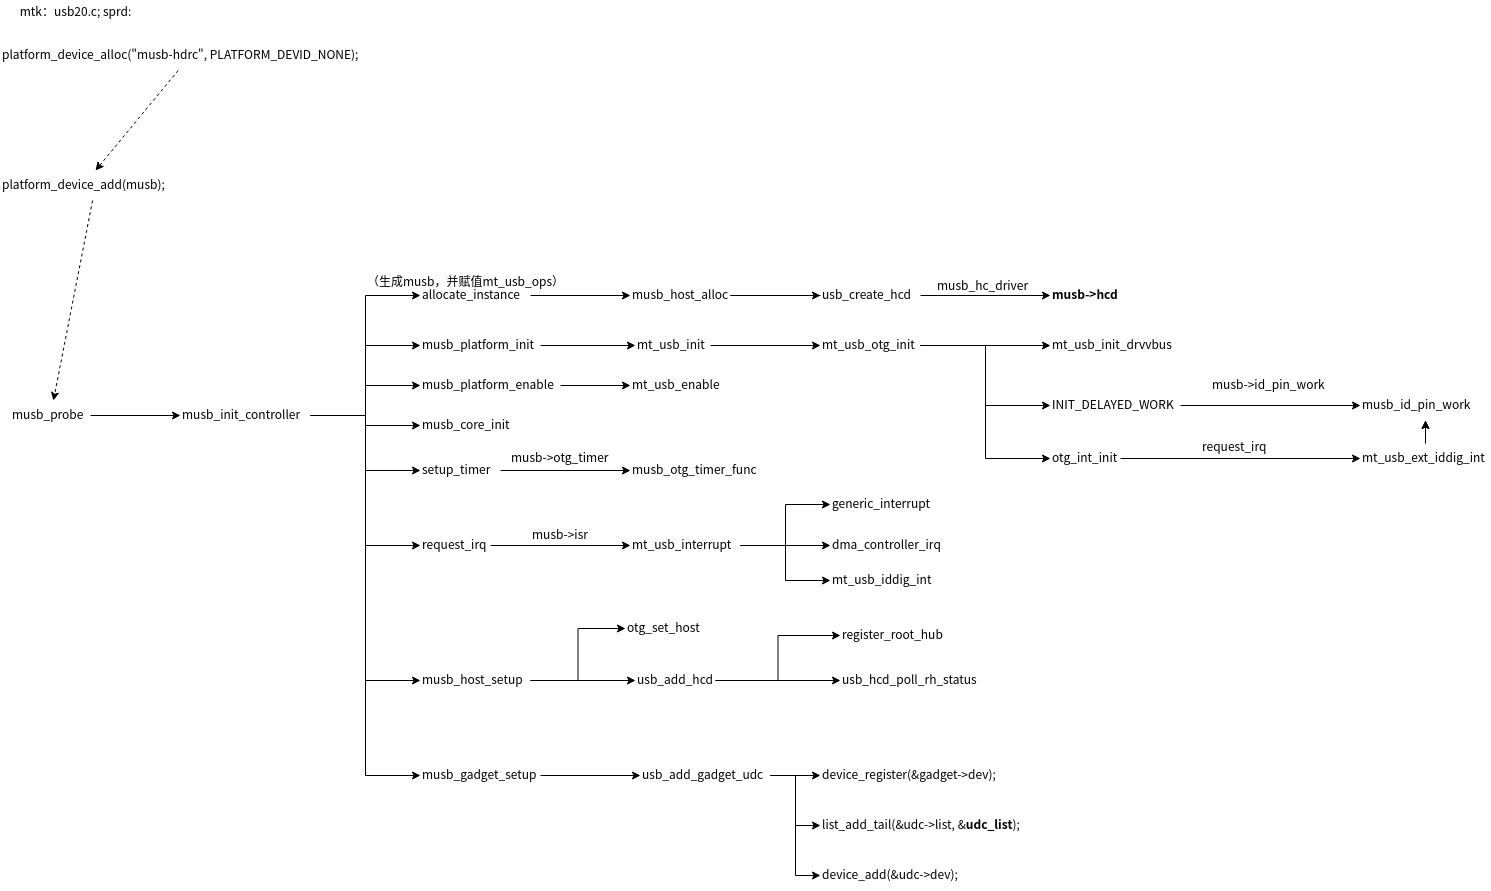

The diagram above was exported from draw.io. Its source (the exported page's mxGraphModel, read from the mxfile embedded in the PNG):
<mxGraphModel dx="1595" dy="764" grid="1" gridSize="10" guides="1" tooltips="1" connect="1" arrows="1" fold="1" page="1" pageScale="1" pageWidth="3300" pageHeight="4681" math="0" shadow="0">
  <root>
    <mxCell id="0" />
    <mxCell id="1" parent="0" />
    <mxCell id="N6jNOfOCHyEcodvzmZ8B-5" value="device_register(&amp;gadget-&gt;dev);" style="text;whiteSpace=wrap;html=1;" parent="1" vertex="1">
      <mxGeometry x="870" y="830" width="200" height="30" as="geometry" />
    </mxCell>
    <mxCell id="N6jNOfOCHyEcodvzmZ8B-6" value="list_add_tail(&amp;amp;udc-&amp;gt;list, &amp;amp;&lt;b&gt;udc_list&lt;/b&gt;);" style="text;whiteSpace=wrap;html=1;" parent="1" vertex="1">
      <mxGeometry x="870" y="880" width="220" height="30" as="geometry" />
    </mxCell>
    <mxCell id="N6jNOfOCHyEcodvzmZ8B-7" value="device_add(&amp;udc-&gt;dev);" style="text;whiteSpace=wrap;html=1;" parent="1" vertex="1">
      <mxGeometry x="870" y="930" width="160" height="30" as="geometry" />
    </mxCell>
    <mxCell id="N6jNOfOCHyEcodvzmZ8B-8" style="edgeStyle=orthogonalEdgeStyle;rounded=0;orthogonalLoop=1;jettySize=auto;html=1;entryX=0;entryY=0.5;entryDx=0;entryDy=0;" parent="1" source="N6jNOfOCHyEcodvzmZ8B-9" target="N6jNOfOCHyEcodvzmZ8B-17" edge="1">
      <mxGeometry relative="1" as="geometry" />
    </mxCell>
    <mxCell id="N6jNOfOCHyEcodvzmZ8B-9" value="musb_probe" style="text;whiteSpace=wrap;html=1;" parent="1" vertex="1">
      <mxGeometry x="60" y="470" width="80" height="30" as="geometry" />
    </mxCell>
    <mxCell id="N6jNOfOCHyEcodvzmZ8B-10" style="edgeStyle=orthogonalEdgeStyle;rounded=0;orthogonalLoop=1;jettySize=auto;html=1;entryX=0;entryY=0.5;entryDx=0;entryDy=0;" parent="1" source="N6jNOfOCHyEcodvzmZ8B-17" target="N6jNOfOCHyEcodvzmZ8B-18" edge="1">
      <mxGeometry relative="1" as="geometry" />
    </mxCell>
    <mxCell id="N6jNOfOCHyEcodvzmZ8B-11" style="edgeStyle=orthogonalEdgeStyle;rounded=0;orthogonalLoop=1;jettySize=auto;html=1;entryX=0;entryY=0.5;entryDx=0;entryDy=0;" parent="1" source="N6jNOfOCHyEcodvzmZ8B-17" target="N6jNOfOCHyEcodvzmZ8B-20" edge="1">
      <mxGeometry relative="1" as="geometry" />
    </mxCell>
    <mxCell id="N6jNOfOCHyEcodvzmZ8B-12" style="edgeStyle=orthogonalEdgeStyle;rounded=0;orthogonalLoop=1;jettySize=auto;html=1;entryX=0;entryY=0.5;entryDx=0;entryDy=0;" parent="1" source="N6jNOfOCHyEcodvzmZ8B-17" target="N6jNOfOCHyEcodvzmZ8B-21" edge="1">
      <mxGeometry relative="1" as="geometry" />
    </mxCell>
    <mxCell id="N6jNOfOCHyEcodvzmZ8B-13" style="edgeStyle=orthogonalEdgeStyle;rounded=0;orthogonalLoop=1;jettySize=auto;html=1;entryX=0;entryY=0.5;entryDx=0;entryDy=0;" parent="1" source="N6jNOfOCHyEcodvzmZ8B-17" target="N6jNOfOCHyEcodvzmZ8B-22" edge="1">
      <mxGeometry relative="1" as="geometry" />
    </mxCell>
    <mxCell id="N6jNOfOCHyEcodvzmZ8B-14" style="edgeStyle=orthogonalEdgeStyle;rounded=0;orthogonalLoop=1;jettySize=auto;html=1;entryX=0;entryY=0.5;entryDx=0;entryDy=0;" parent="1" source="N6jNOfOCHyEcodvzmZ8B-17" target="N6jNOfOCHyEcodvzmZ8B-23" edge="1">
      <mxGeometry relative="1" as="geometry" />
    </mxCell>
    <mxCell id="N6jNOfOCHyEcodvzmZ8B-15" style="edgeStyle=orthogonalEdgeStyle;rounded=0;orthogonalLoop=1;jettySize=auto;html=1;entryX=0;entryY=0.5;entryDx=0;entryDy=0;" parent="1" source="N6jNOfOCHyEcodvzmZ8B-17" target="N6jNOfOCHyEcodvzmZ8B-27" edge="1">
      <mxGeometry relative="1" as="geometry" />
    </mxCell>
    <mxCell id="N6jNOfOCHyEcodvzmZ8B-16" style="edgeStyle=orthogonalEdgeStyle;rounded=0;orthogonalLoop=1;jettySize=auto;html=1;entryX=0;entryY=0.5;entryDx=0;entryDy=0;" parent="1" source="N6jNOfOCHyEcodvzmZ8B-17" target="N6jNOfOCHyEcodvzmZ8B-28" edge="1">
      <mxGeometry relative="1" as="geometry" />
    </mxCell>
    <mxCell id="aer47HVXcZqln6ic38Cn-41" style="edgeStyle=orthogonalEdgeStyle;rounded=0;orthogonalLoop=1;jettySize=auto;html=1;entryX=0;entryY=0.5;entryDx=0;entryDy=0;startArrow=none;startFill=0;endArrow=classic;endFill=1;" parent="1" source="N6jNOfOCHyEcodvzmZ8B-17" target="aer47HVXcZqln6ic38Cn-40" edge="1">
      <mxGeometry relative="1" as="geometry" />
    </mxCell>
    <mxCell id="N6jNOfOCHyEcodvzmZ8B-17" value="musb_init_controller" style="text;whiteSpace=wrap;html=1;" parent="1" vertex="1">
      <mxGeometry x="230" y="470" width="130" height="30" as="geometry" />
    </mxCell>
    <mxCell id="aer47HVXcZqln6ic38Cn-2" style="edgeStyle=orthogonalEdgeStyle;rounded=0;orthogonalLoop=1;jettySize=auto;html=1;entryX=0;entryY=0.5;entryDx=0;entryDy=0;" parent="1" source="N6jNOfOCHyEcodvzmZ8B-18" target="aer47HVXcZqln6ic38Cn-1" edge="1">
      <mxGeometry relative="1" as="geometry">
        <mxPoint x="660" y="370" as="targetPoint" />
      </mxGeometry>
    </mxCell>
    <mxCell id="N6jNOfOCHyEcodvzmZ8B-18" value="allocate_instance" style="text;whiteSpace=wrap;html=1;" parent="1" vertex="1">
      <mxGeometry x="470" y="350" width="110" height="30" as="geometry" />
    </mxCell>
    <mxCell id="N6jNOfOCHyEcodvzmZ8B-19" value="（生成musb，并赋值mt_usb_ops）" style="text;html=1;align=center;verticalAlign=middle;resizable=0;points=[];autosize=1;" parent="1" vertex="1">
      <mxGeometry x="410" y="340" width="210" height="20" as="geometry" />
    </mxCell>
    <mxCell id="aer47HVXcZqln6ic38Cn-39" style="edgeStyle=orthogonalEdgeStyle;rounded=0;orthogonalLoop=1;jettySize=auto;html=1;entryX=0;entryY=0.5;entryDx=0;entryDy=0;startArrow=none;startFill=0;endArrow=classic;endFill=1;" parent="1" source="N6jNOfOCHyEcodvzmZ8B-20" target="aer47HVXcZqln6ic38Cn-38" edge="1">
      <mxGeometry relative="1" as="geometry" />
    </mxCell>
    <mxCell id="N6jNOfOCHyEcodvzmZ8B-20" value="musb_platform_init" style="text;whiteSpace=wrap;html=1;" parent="1" vertex="1">
      <mxGeometry x="470" y="400" width="120" height="30" as="geometry" />
    </mxCell>
    <mxCell id="N6jNOfOCHyEcodvzmZ8B-21" value="musb_core_init" style="text;whiteSpace=wrap;html=1;" parent="1" vertex="1">
      <mxGeometry x="470" y="480" width="110" height="30" as="geometry" />
    </mxCell>
    <mxCell id="aer47HVXcZqln6ic38Cn-20" style="edgeStyle=none;rounded=0;orthogonalLoop=1;jettySize=auto;html=1;entryX=0;entryY=0.5;entryDx=0;entryDy=0;" parent="1" source="N6jNOfOCHyEcodvzmZ8B-22" target="aer47HVXcZqln6ic38Cn-19" edge="1">
      <mxGeometry relative="1" as="geometry" />
    </mxCell>
    <mxCell id="N6jNOfOCHyEcodvzmZ8B-22" value="setup_timer" style="text;whiteSpace=wrap;html=1;" parent="1" vertex="1">
      <mxGeometry x="470" y="525" width="80" height="30" as="geometry" />
    </mxCell>
    <mxCell id="aer47HVXcZqln6ic38Cn-33" style="edgeStyle=orthogonalEdgeStyle;rounded=0;orthogonalLoop=1;jettySize=auto;html=1;entryX=0;entryY=0.5;entryDx=0;entryDy=0;startArrow=none;startFill=0;endArrow=classic;endFill=1;" parent="1" source="N6jNOfOCHyEcodvzmZ8B-23" target="aer47HVXcZqln6ic38Cn-30" edge="1">
      <mxGeometry relative="1" as="geometry" />
    </mxCell>
    <mxCell id="N6jNOfOCHyEcodvzmZ8B-23" value="request_irq" style="text;whiteSpace=wrap;html=1;" parent="1" vertex="1">
      <mxGeometry x="470" y="600" width="70" height="30" as="geometry" />
    </mxCell>
    <mxCell id="N6jNOfOCHyEcodvzmZ8B-26" style="edgeStyle=orthogonalEdgeStyle;rounded=0;orthogonalLoop=1;jettySize=auto;html=1;entryX=0;entryY=0.5;entryDx=0;entryDy=0;" parent="1" source="N6jNOfOCHyEcodvzmZ8B-27" target="N6jNOfOCHyEcodvzmZ8B-31" edge="1">
      <mxGeometry relative="1" as="geometry" />
    </mxCell>
    <mxCell id="aer47HVXcZqln6ic38Cn-51" style="edgeStyle=orthogonalEdgeStyle;rounded=0;orthogonalLoop=1;jettySize=auto;html=1;entryX=0;entryY=0.5;entryDx=0;entryDy=0;startArrow=none;startFill=0;endArrow=classic;endFill=1;" parent="1" source="N6jNOfOCHyEcodvzmZ8B-27" target="aer47HVXcZqln6ic38Cn-9" edge="1">
      <mxGeometry relative="1" as="geometry" />
    </mxCell>
    <mxCell id="N6jNOfOCHyEcodvzmZ8B-27" value="musb_host_setup" style="text;whiteSpace=wrap;html=1;" parent="1" vertex="1">
      <mxGeometry x="470" y="735" width="110" height="30" as="geometry" />
    </mxCell>
    <mxCell id="aer47HVXcZqln6ic38Cn-12" style="edgeStyle=orthogonalEdgeStyle;rounded=0;orthogonalLoop=1;jettySize=auto;html=1;" parent="1" source="N6jNOfOCHyEcodvzmZ8B-28" target="aer47HVXcZqln6ic38Cn-11" edge="1">
      <mxGeometry relative="1" as="geometry" />
    </mxCell>
    <mxCell id="N6jNOfOCHyEcodvzmZ8B-28" value="musb_gadget_setup" style="text;whiteSpace=wrap;html=1;" parent="1" vertex="1">
      <mxGeometry x="470" y="830" width="120" height="30" as="geometry" />
    </mxCell>
    <mxCell id="N6jNOfOCHyEcodvzmZ8B-30" style="edgeStyle=orthogonalEdgeStyle;rounded=0;orthogonalLoop=1;jettySize=auto;html=1;entryX=0;entryY=0.5;entryDx=0;entryDy=0;" parent="1" source="N6jNOfOCHyEcodvzmZ8B-31" target="N6jNOfOCHyEcodvzmZ8B-33" edge="1">
      <mxGeometry relative="1" as="geometry" />
    </mxCell>
    <mxCell id="aer47HVXcZqln6ic38Cn-52" style="edgeStyle=orthogonalEdgeStyle;rounded=0;orthogonalLoop=1;jettySize=auto;html=1;entryX=0;entryY=0.5;entryDx=0;entryDy=0;startArrow=none;startFill=0;endArrow=classic;endFill=1;" parent="1" source="N6jNOfOCHyEcodvzmZ8B-31" target="N6jNOfOCHyEcodvzmZ8B-32" edge="1">
      <mxGeometry relative="1" as="geometry" />
    </mxCell>
    <mxCell id="N6jNOfOCHyEcodvzmZ8B-31" value="usb_add_hcd" style="text;whiteSpace=wrap;html=1;" parent="1" vertex="1">
      <mxGeometry x="685" y="735" width="80" height="30" as="geometry" />
    </mxCell>
    <mxCell id="N6jNOfOCHyEcodvzmZ8B-32" value="register_root_hub" style="text;whiteSpace=wrap;html=1;" parent="1" vertex="1">
      <mxGeometry x="890" y="690" width="110" height="30" as="geometry" />
    </mxCell>
    <mxCell id="N6jNOfOCHyEcodvzmZ8B-33" value="usb_hcd_poll_rh_status" style="text;whiteSpace=wrap;html=1;" parent="1" vertex="1">
      <mxGeometry x="890" y="735" width="140" height="30" as="geometry" />
    </mxCell>
    <mxCell id="aer47HVXcZqln6ic38Cn-4" style="edgeStyle=orthogonalEdgeStyle;rounded=0;orthogonalLoop=1;jettySize=auto;html=1;entryX=0;entryY=0.5;entryDx=0;entryDy=0;" parent="1" source="aer47HVXcZqln6ic38Cn-1" target="aer47HVXcZqln6ic38Cn-3" edge="1">
      <mxGeometry relative="1" as="geometry" />
    </mxCell>
    <mxCell id="aer47HVXcZqln6ic38Cn-1" value="musb_host_alloc" style="text;whiteSpace=wrap;html=1;" parent="1" vertex="1">
      <mxGeometry x="680" y="350" width="100" height="30" as="geometry" />
    </mxCell>
    <mxCell id="aer47HVXcZqln6ic38Cn-8" style="edgeStyle=orthogonalEdgeStyle;rounded=0;orthogonalLoop=1;jettySize=auto;html=1;entryX=0;entryY=0.5;entryDx=0;entryDy=0;" parent="1" source="aer47HVXcZqln6ic38Cn-3" target="aer47HVXcZqln6ic38Cn-7" edge="1">
      <mxGeometry relative="1" as="geometry" />
    </mxCell>
    <mxCell id="aer47HVXcZqln6ic38Cn-34" value="" style="edgeStyle=orthogonalEdgeStyle;rounded=0;orthogonalLoop=1;jettySize=auto;html=1;startArrow=none;startFill=0;endArrow=none;endFill=0;" parent="1" source="aer47HVXcZqln6ic38Cn-3" target="aer47HVXcZqln6ic38Cn-1" edge="1">
      <mxGeometry relative="1" as="geometry" />
    </mxCell>
    <mxCell id="aer47HVXcZqln6ic38Cn-3" value="usb_create_hcd" style="text;whiteSpace=wrap;html=1;" parent="1" vertex="1">
      <mxGeometry x="870" y="350" width="100" height="30" as="geometry" />
    </mxCell>
    <mxCell id="aer47HVXcZqln6ic38Cn-5" value="musb_hc_driver" style="text;whiteSpace=wrap;html=1;" parent="1" vertex="1">
      <mxGeometry x="985" y="341" width="120" height="30" as="geometry" />
    </mxCell>
    <mxCell id="aer47HVXcZqln6ic38Cn-7" value="&lt;b&gt;musb-&amp;gt;hcd&lt;/b&gt;" style="text;whiteSpace=wrap;html=1;" parent="1" vertex="1">
      <mxGeometry x="1100" y="350" width="90" height="30" as="geometry" />
    </mxCell>
    <mxCell id="aer47HVXcZqln6ic38Cn-9" value="otg_set_host" style="text;whiteSpace=wrap;html=1;" parent="1" vertex="1">
      <mxGeometry x="675" y="683" width="100" height="30" as="geometry" />
    </mxCell>
    <mxCell id="aer47HVXcZqln6ic38Cn-14" style="edgeStyle=orthogonalEdgeStyle;rounded=0;orthogonalLoop=1;jettySize=auto;html=1;entryX=0;entryY=0.5;entryDx=0;entryDy=0;" parent="1" source="aer47HVXcZqln6ic38Cn-11" target="N6jNOfOCHyEcodvzmZ8B-5" edge="1">
      <mxGeometry relative="1" as="geometry" />
    </mxCell>
    <mxCell id="aer47HVXcZqln6ic38Cn-15" style="edgeStyle=orthogonalEdgeStyle;rounded=0;orthogonalLoop=1;jettySize=auto;html=1;entryX=0;entryY=0.5;entryDx=0;entryDy=0;" parent="1" source="aer47HVXcZqln6ic38Cn-11" target="N6jNOfOCHyEcodvzmZ8B-6" edge="1">
      <mxGeometry relative="1" as="geometry" />
    </mxCell>
    <mxCell id="aer47HVXcZqln6ic38Cn-16" style="edgeStyle=orthogonalEdgeStyle;rounded=0;orthogonalLoop=1;jettySize=auto;html=1;entryX=0;entryY=0.5;entryDx=0;entryDy=0;" parent="1" source="aer47HVXcZqln6ic38Cn-11" target="N6jNOfOCHyEcodvzmZ8B-7" edge="1">
      <mxGeometry relative="1" as="geometry" />
    </mxCell>
    <mxCell id="aer47HVXcZqln6ic38Cn-11" value="usb_add_gadget_udc" style="text;whiteSpace=wrap;html=1;" parent="1" vertex="1">
      <mxGeometry x="690" y="830" width="130" height="30" as="geometry" />
    </mxCell>
    <mxCell id="aer47HVXcZqln6ic38Cn-19" value="musb_otg_timer_func" style="text;whiteSpace=wrap;html=1;" parent="1" vertex="1">
      <mxGeometry x="680" y="525" width="140" height="30" as="geometry" />
    </mxCell>
    <mxCell id="aer47HVXcZqln6ic38Cn-21" value="musb-&amp;gt;otg_timer" style="text;whiteSpace=wrap;html=1;" parent="1" vertex="1">
      <mxGeometry x="559" y="513" width="99" height="30" as="geometry" />
    </mxCell>
    <mxCell id="aer47HVXcZqln6ic38Cn-22" value="musb-&amp;gt;isr" style="text;whiteSpace=wrap;html=1;" parent="1" vertex="1">
      <mxGeometry x="580" y="590" width="80" height="30" as="geometry" />
    </mxCell>
    <mxCell id="aer47HVXcZqln6ic38Cn-27" style="edgeStyle=none;rounded=0;orthogonalLoop=1;jettySize=auto;html=1;entryX=0.5;entryY=0;entryDx=0;entryDy=0;dashed=1;" parent="1" source="aer47HVXcZqln6ic38Cn-24" target="aer47HVXcZqln6ic38Cn-25" edge="1">
      <mxGeometry relative="1" as="geometry" />
    </mxCell>
    <mxCell id="aer47HVXcZqln6ic38Cn-24" value="platform_device_alloc(&quot;musb-hdrc&quot;, PLATFORM_DEVID_NONE);" style="text;whiteSpace=wrap;html=1;" parent="1" vertex="1">
      <mxGeometry x="50" y="110" width="380" height="30" as="geometry" />
    </mxCell>
    <mxCell id="aer47HVXcZqln6ic38Cn-28" style="edgeStyle=none;rounded=0;orthogonalLoop=1;jettySize=auto;html=1;dashed=1;" parent="1" source="aer47HVXcZqln6ic38Cn-25" target="N6jNOfOCHyEcodvzmZ8B-9" edge="1">
      <mxGeometry relative="1" as="geometry" />
    </mxCell>
    <mxCell id="aer47HVXcZqln6ic38Cn-25" value="platform_device_add(musb);" style="text;whiteSpace=wrap;html=1;" parent="1" vertex="1">
      <mxGeometry x="50" y="240" width="190" height="30" as="geometry" />
    </mxCell>
    <mxCell id="aer47HVXcZqln6ic38Cn-29" value="mtk：usb20.c; sprd:" style="text;html=1;align=center;verticalAlign=middle;resizable=0;points=[];autosize=1;" parent="1" vertex="1">
      <mxGeometry x="60" y="70" width="130" height="20" as="geometry" />
    </mxCell>
    <mxCell id="aer47HVXcZqln6ic38Cn-49" style="edgeStyle=orthogonalEdgeStyle;rounded=0;orthogonalLoop=1;jettySize=auto;html=1;startArrow=none;startFill=0;endArrow=classic;endFill=1;" parent="1" source="aer47HVXcZqln6ic38Cn-30" target="aer47HVXcZqln6ic38Cn-46" edge="1">
      <mxGeometry relative="1" as="geometry" />
    </mxCell>
    <mxCell id="aer47HVXcZqln6ic38Cn-50" style="edgeStyle=orthogonalEdgeStyle;rounded=0;orthogonalLoop=1;jettySize=auto;html=1;entryX=0;entryY=0.5;entryDx=0;entryDy=0;startArrow=none;startFill=0;endArrow=classic;endFill=1;" parent="1" source="aer47HVXcZqln6ic38Cn-30" target="aer47HVXcZqln6ic38Cn-47" edge="1">
      <mxGeometry relative="1" as="geometry" />
    </mxCell>
    <mxCell id="aer47HVXcZqln6ic38Cn-54" style="edgeStyle=orthogonalEdgeStyle;rounded=0;orthogonalLoop=1;jettySize=auto;html=1;entryX=0;entryY=0.5;entryDx=0;entryDy=0;startArrow=none;startFill=0;endArrow=classic;endFill=1;" parent="1" source="aer47HVXcZqln6ic38Cn-30" target="aer47HVXcZqln6ic38Cn-45" edge="1">
      <mxGeometry relative="1" as="geometry" />
    </mxCell>
    <mxCell id="aer47HVXcZqln6ic38Cn-30" value="mt_usb_interrupt" style="text;whiteSpace=wrap;html=1;" parent="1" vertex="1">
      <mxGeometry x="680" y="600" width="110" height="30" as="geometry" />
    </mxCell>
    <mxCell id="aer47HVXcZqln6ic38Cn-56" style="edgeStyle=orthogonalEdgeStyle;rounded=0;orthogonalLoop=1;jettySize=auto;html=1;startArrow=none;startFill=0;endArrow=classic;endFill=1;" parent="1" source="aer47HVXcZqln6ic38Cn-38" target="aer47HVXcZqln6ic38Cn-55" edge="1">
      <mxGeometry relative="1" as="geometry" />
    </mxCell>
    <mxCell id="aer47HVXcZqln6ic38Cn-38" value="mt_usb_init" style="text;whiteSpace=wrap;html=1;" parent="1" vertex="1">
      <mxGeometry x="685" y="400" width="75" height="30" as="geometry" />
    </mxCell>
    <mxCell id="aer47HVXcZqln6ic38Cn-43" style="edgeStyle=orthogonalEdgeStyle;rounded=0;orthogonalLoop=1;jettySize=auto;html=1;startArrow=none;startFill=0;endArrow=classic;endFill=1;" parent="1" source="aer47HVXcZqln6ic38Cn-40" target="aer47HVXcZqln6ic38Cn-42" edge="1">
      <mxGeometry relative="1" as="geometry" />
    </mxCell>
    <mxCell id="aer47HVXcZqln6ic38Cn-40" value="musb_platform_enable" style="text;whiteSpace=wrap;html=1;" parent="1" vertex="1">
      <mxGeometry x="470" y="440" width="140" height="30" as="geometry" />
    </mxCell>
    <mxCell id="aer47HVXcZqln6ic38Cn-42" value="mt_usb_enable" style="text;whiteSpace=wrap;html=1;" parent="1" vertex="1">
      <mxGeometry x="680" y="440" width="110" height="30" as="geometry" />
    </mxCell>
    <mxCell id="aer47HVXcZqln6ic38Cn-45" value="generic_interrupt" style="text;whiteSpace=wrap;html=1;" parent="1" vertex="1">
      <mxGeometry x="880" y="559" width="120" height="30" as="geometry" />
    </mxCell>
    <mxCell id="aer47HVXcZqln6ic38Cn-46" value="dma_controller_irq" style="text;whiteSpace=wrap;html=1;" parent="1" vertex="1">
      <mxGeometry x="880" y="600" width="130" height="30" as="geometry" />
    </mxCell>
    <mxCell id="aer47HVXcZqln6ic38Cn-47" value="mt_usb_iddig_int" style="text;whiteSpace=wrap;html=1;" parent="1" vertex="1">
      <mxGeometry x="880" y="635" width="120" height="30" as="geometry" />
    </mxCell>
    <mxCell id="aer47HVXcZqln6ic38Cn-61" style="edgeStyle=orthogonalEdgeStyle;rounded=0;orthogonalLoop=1;jettySize=auto;html=1;entryX=0;entryY=0.5;entryDx=0;entryDy=0;startArrow=none;startFill=0;endArrow=classic;endFill=1;" parent="1" source="aer47HVXcZqln6ic38Cn-55" target="aer47HVXcZqln6ic38Cn-57" edge="1">
      <mxGeometry relative="1" as="geometry" />
    </mxCell>
    <mxCell id="aer47HVXcZqln6ic38Cn-62" style="edgeStyle=orthogonalEdgeStyle;rounded=0;orthogonalLoop=1;jettySize=auto;html=1;entryX=0;entryY=0.5;entryDx=0;entryDy=0;startArrow=none;startFill=0;endArrow=classic;endFill=1;" parent="1" source="aer47HVXcZqln6ic38Cn-55" target="aer47HVXcZqln6ic38Cn-58" edge="1">
      <mxGeometry relative="1" as="geometry" />
    </mxCell>
    <mxCell id="aer47HVXcZqln6ic38Cn-66" style="edgeStyle=orthogonalEdgeStyle;rounded=0;orthogonalLoop=1;jettySize=auto;html=1;entryX=0;entryY=0.5;entryDx=0;entryDy=0;startArrow=none;startFill=0;endArrow=classic;endFill=1;" parent="1" source="aer47HVXcZqln6ic38Cn-55" target="aer47HVXcZqln6ic38Cn-65" edge="1">
      <mxGeometry relative="1" as="geometry" />
    </mxCell>
    <mxCell id="aer47HVXcZqln6ic38Cn-55" value="mt_usb_otg_init" style="text;whiteSpace=wrap;html=1;" parent="1" vertex="1">
      <mxGeometry x="870" y="400" width="100" height="30" as="geometry" />
    </mxCell>
    <mxCell id="aer47HVXcZqln6ic38Cn-57" value="mt_usb_init_drvvbus" style="text;whiteSpace=wrap;html=1;" parent="1" vertex="1">
      <mxGeometry x="1100" y="400" width="150" height="30" as="geometry" />
    </mxCell>
    <mxCell id="aer47HVXcZqln6ic38Cn-70" style="edgeStyle=orthogonalEdgeStyle;rounded=0;orthogonalLoop=1;jettySize=auto;html=1;entryX=0;entryY=0.5;entryDx=0;entryDy=0;startArrow=none;startFill=0;endArrow=classic;endFill=1;" parent="1" source="aer47HVXcZqln6ic38Cn-58" target="aer47HVXcZqln6ic38Cn-59" edge="1">
      <mxGeometry relative="1" as="geometry" />
    </mxCell>
    <mxCell id="aer47HVXcZqln6ic38Cn-58" value="INIT_DELAYED_WORK" style="text;whiteSpace=wrap;html=1;" parent="1" vertex="1">
      <mxGeometry x="1100" y="460" width="130" height="30" as="geometry" />
    </mxCell>
    <mxCell id="aer47HVXcZqln6ic38Cn-59" value="musb_id_pin_work" style="text;whiteSpace=wrap;html=1;" parent="1" vertex="1">
      <mxGeometry x="1410" y="460" width="130" height="30" as="geometry" />
    </mxCell>
    <mxCell id="aer47HVXcZqln6ic38Cn-60" value="musb-&gt;id_pin_work" style="text;whiteSpace=wrap;html=1;" parent="1" vertex="1">
      <mxGeometry x="1260" y="440" width="140" height="30" as="geometry" />
    </mxCell>
    <mxCell id="aer47HVXcZqln6ic38Cn-69" style="edgeStyle=orthogonalEdgeStyle;rounded=0;orthogonalLoop=1;jettySize=auto;html=1;entryX=0;entryY=0.5;entryDx=0;entryDy=0;startArrow=none;startFill=0;endArrow=classic;endFill=1;" parent="1" source="aer47HVXcZqln6ic38Cn-65" target="aer47HVXcZqln6ic38Cn-68" edge="1">
      <mxGeometry relative="1" as="geometry" />
    </mxCell>
    <mxCell id="aer47HVXcZqln6ic38Cn-65" value="otg_int_init" style="text;whiteSpace=wrap;html=1;" parent="1" vertex="1">
      <mxGeometry x="1100" y="513" width="70" height="30" as="geometry" />
    </mxCell>
    <mxCell id="aer47HVXcZqln6ic38Cn-67" value="request_irq" style="text;whiteSpace=wrap;html=1;" parent="1" vertex="1">
      <mxGeometry x="1250" y="502" width="90" height="30" as="geometry" />
    </mxCell>
    <mxCell id="aer47HVXcZqln6ic38Cn-71" style="edgeStyle=orthogonalEdgeStyle;rounded=0;orthogonalLoop=1;jettySize=auto;html=1;startArrow=none;startFill=0;endArrow=classic;endFill=1;" parent="1" source="aer47HVXcZqln6ic38Cn-68" target="aer47HVXcZqln6ic38Cn-59" edge="1">
      <mxGeometry relative="1" as="geometry" />
    </mxCell>
    <mxCell id="aer47HVXcZqln6ic38Cn-72" value="" style="edgeStyle=orthogonalEdgeStyle;rounded=0;orthogonalLoop=1;jettySize=auto;html=1;startArrow=none;startFill=0;endArrow=classic;endFill=1;" parent="1" source="aer47HVXcZqln6ic38Cn-68" target="aer47HVXcZqln6ic38Cn-59" edge="1">
      <mxGeometry relative="1" as="geometry" />
    </mxCell>
    <mxCell id="aer47HVXcZqln6ic38Cn-68" value="mt_usb_ext_iddig_int" style="text;whiteSpace=wrap;html=1;" parent="1" vertex="1">
      <mxGeometry x="1410" y="513" width="130" height="30" as="geometry" />
    </mxCell>
  </root>
</mxGraphModel>